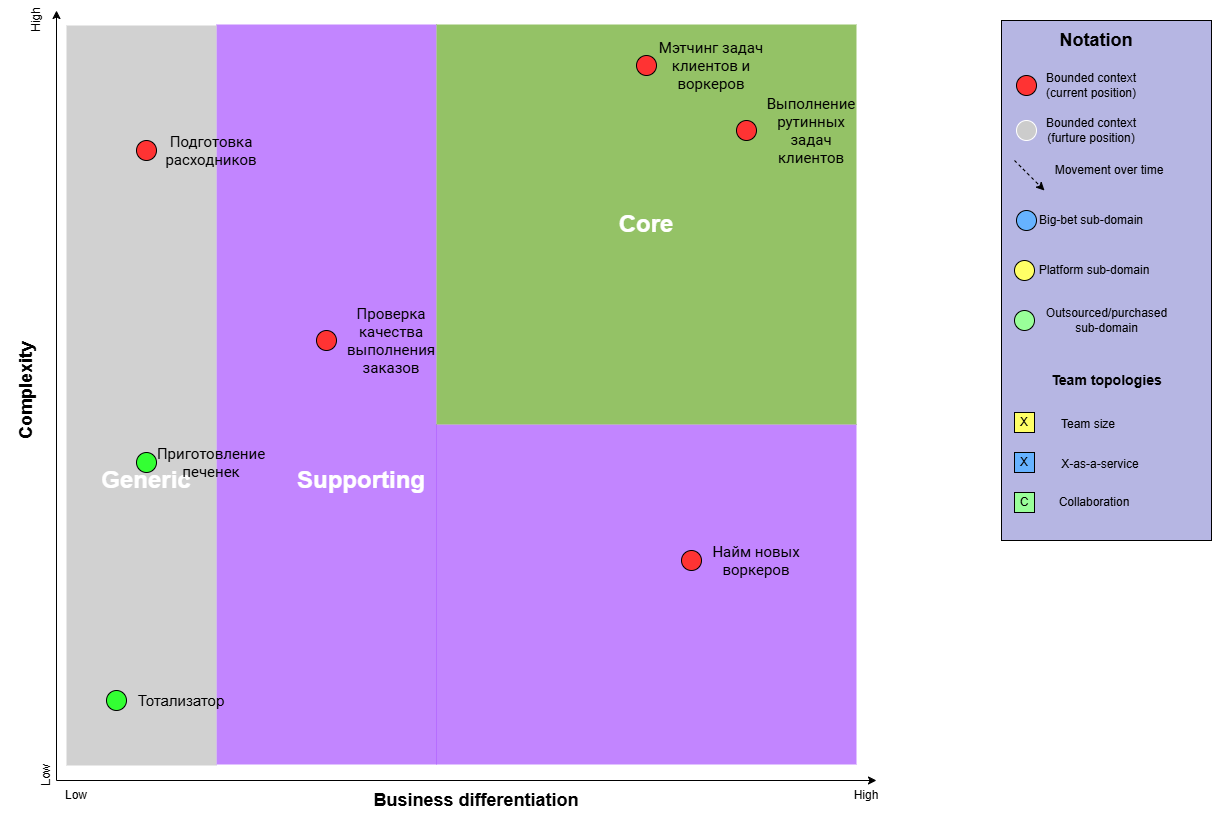

The diagram above was exported from draw.io. Its source (the exported page's mxGraphModel, read from the mxfile embedded in the PNG):
<mxGraphModel dx="386" dy="856" grid="1" gridSize="10" guides="1" tooltips="1" connect="1" arrows="1" fold="1" page="1" pageScale="1" pageWidth="850" pageHeight="1100" math="0" shadow="0">
  <root>
    <mxCell id="7POqw8fOx_1jlbIEAkON-0" />
    <mxCell id="7POqw8fOx_1jlbIEAkON-1" style="locked=1;" parent="7POqw8fOx_1jlbIEAkON-0" />
    <mxCell id="uENPYtC2MfaOTDSbOvwd-11" value="" style="group" parent="7POqw8fOx_1jlbIEAkON-1" vertex="1" connectable="0">
      <mxGeometry x="79.5" y="30" width="870.5" height="800" as="geometry" />
    </mxCell>
    <mxCell id="uENPYtC2MfaOTDSbOvwd-5" value="" style="rounded=0;whiteSpace=wrap;html=1;fillColor=#9933FF;strokeColor=none;connectable=0;fillOpacity=60;" parent="uENPYtC2MfaOTDSbOvwd-11" vertex="1">
      <mxGeometry x="200.5" y="14" width="220" height="740" as="geometry" />
    </mxCell>
    <mxCell id="uENPYtC2MfaOTDSbOvwd-7" value="" style="rounded=0;whiteSpace=wrap;html=1;fillColor=#9933FF;strokeColor=none;connectable=0;fillOpacity=60;" parent="uENPYtC2MfaOTDSbOvwd-11" vertex="1">
      <mxGeometry x="420" y="414" width="420.5" height="340" as="geometry" />
    </mxCell>
    <mxCell id="uENPYtC2MfaOTDSbOvwd-0" value="" style="endArrow=classic;html=1;" parent="uENPYtC2MfaOTDSbOvwd-11" edge="1">
      <mxGeometry width="50" height="50" relative="1" as="geometry">
        <mxPoint x="40.5" y="770" as="sourcePoint" />
        <mxPoint x="40.5" as="targetPoint" />
      </mxGeometry>
    </mxCell>
    <mxCell id="uENPYtC2MfaOTDSbOvwd-1" value="&lt;h2&gt;Complexity&lt;/h2&gt;" style="text;html=1;strokeColor=none;fillColor=none;align=center;verticalAlign=middle;whiteSpace=wrap;rounded=0;rotation=-90;" parent="uENPYtC2MfaOTDSbOvwd-11" vertex="1">
      <mxGeometry x="-9.5" y="370" width="39" height="20" as="geometry" />
    </mxCell>
    <mxCell id="uENPYtC2MfaOTDSbOvwd-2" value="" style="endArrow=classic;html=1;" parent="uENPYtC2MfaOTDSbOvwd-11" edge="1">
      <mxGeometry width="50" height="50" relative="1" as="geometry">
        <mxPoint x="40.5" y="770" as="sourcePoint" />
        <mxPoint x="860.5" y="770" as="targetPoint" />
      </mxGeometry>
    </mxCell>
    <mxCell id="uENPYtC2MfaOTDSbOvwd-4" value="&lt;h2&gt;Business differentiation&lt;/h2&gt;" style="text;html=1;strokeColor=none;fillColor=none;align=center;verticalAlign=middle;whiteSpace=wrap;rounded=0;" parent="uENPYtC2MfaOTDSbOvwd-11" vertex="1">
      <mxGeometry x="330.5" y="780" width="260" height="20" as="geometry" />
    </mxCell>
    <mxCell id="uENPYtC2MfaOTDSbOvwd-6" value="&lt;h1&gt;&lt;font color=&quot;#ffffff&quot;&gt;Core&lt;/font&gt;&lt;/h1&gt;" style="rounded=0;whiteSpace=wrap;html=1;fillColor=#4D9900;strokeColor=none;connectable=0;fillOpacity=60" parent="uENPYtC2MfaOTDSbOvwd-11" vertex="1">
      <mxGeometry x="420.5" y="14" width="420" height="400" as="geometry" />
    </mxCell>
    <mxCell id="uENPYtC2MfaOTDSbOvwd-8" value="" style="rounded=0;whiteSpace=wrap;html=1;fillColor=#B3B3B3;strokeColor=none;connectable=0;fillOpacity=60;" parent="uENPYtC2MfaOTDSbOvwd-11" vertex="1">
      <mxGeometry x="50.5" y="15" width="150" height="740" as="geometry" />
    </mxCell>
    <mxCell id="uENPYtC2MfaOTDSbOvwd-9" value="&lt;h1&gt;&lt;font color=&quot;#ffffff&quot;&gt;Supporting&lt;/font&gt;&lt;/h1&gt;" style="text;html=1;strokeColor=none;fillColor=none;align=center;verticalAlign=middle;whiteSpace=wrap;rounded=0;" parent="uENPYtC2MfaOTDSbOvwd-11" vertex="1">
      <mxGeometry x="325.5" y="460" width="40" height="20" as="geometry" />
    </mxCell>
    <mxCell id="uENPYtC2MfaOTDSbOvwd-10" value="&lt;h1&gt;&lt;font color=&quot;#ffffff&quot;&gt;Generic&lt;/font&gt;&lt;/h1&gt;" style="text;html=1;strokeColor=none;fillColor=none;align=center;verticalAlign=middle;whiteSpace=wrap;rounded=0;" parent="uENPYtC2MfaOTDSbOvwd-11" vertex="1">
      <mxGeometry x="110.5" y="460" width="40" height="20" as="geometry" />
    </mxCell>
    <mxCell id="rGnyAY1_3tPmR1fd7tcl-27" value="Low" style="text;html=1;strokeColor=none;fillColor=none;align=center;verticalAlign=middle;whiteSpace=wrap;rounded=0;rotation=-90;" parent="uENPYtC2MfaOTDSbOvwd-11" vertex="1">
      <mxGeometry x="10.5" y="755" width="40" height="20" as="geometry" />
    </mxCell>
    <mxCell id="rGnyAY1_3tPmR1fd7tcl-28" value="High" style="text;html=1;strokeColor=none;fillColor=none;align=center;verticalAlign=middle;whiteSpace=wrap;rounded=0;rotation=-90;" parent="uENPYtC2MfaOTDSbOvwd-11" vertex="1">
      <mxGeometry width="40" height="20" as="geometry" />
    </mxCell>
    <mxCell id="rGnyAY1_3tPmR1fd7tcl-29" value="Low" style="text;html=1;strokeColor=none;fillColor=none;align=center;verticalAlign=middle;whiteSpace=wrap;rounded=0;" parent="uENPYtC2MfaOTDSbOvwd-11" vertex="1">
      <mxGeometry x="40" y="775" width="40" height="20" as="geometry" />
    </mxCell>
    <mxCell id="rGnyAY1_3tPmR1fd7tcl-30" value="High" style="text;html=1;strokeColor=none;fillColor=none;align=center;verticalAlign=middle;whiteSpace=wrap;rounded=0;" parent="uENPYtC2MfaOTDSbOvwd-11" vertex="1">
      <mxGeometry x="830.5" y="775" width="40" height="20" as="geometry" />
    </mxCell>
    <mxCell id="gb_rX9cqDN27GrjKiAtr-1" value="" style="rounded=0;whiteSpace=wrap;html=1;fillColor=#B6B6E3;connectable=0;" parent="7POqw8fOx_1jlbIEAkON-1" vertex="1">
      <mxGeometry x="1065" y="40" width="210" height="520" as="geometry" />
    </mxCell>
    <mxCell id="gb_rX9cqDN27GrjKiAtr-2" value="&lt;h2&gt;&lt;b&gt;Notation&lt;/b&gt;&lt;/h2&gt;" style="text;html=1;strokeColor=none;fillColor=none;align=center;verticalAlign=middle;whiteSpace=wrap;rounded=0;" parent="7POqw8fOx_1jlbIEAkON-1" vertex="1">
      <mxGeometry x="1140" y="50" width="40" height="20" as="geometry" />
    </mxCell>
    <mxCell id="gb_rX9cqDN27GrjKiAtr-3" value="&lt;h3&gt;Team topologies&lt;/h3&gt;" style="text;html=1;strokeColor=none;fillColor=none;align=center;verticalAlign=middle;whiteSpace=wrap;rounded=0;" parent="7POqw8fOx_1jlbIEAkON-1" vertex="1">
      <mxGeometry x="1107.5" y="390" width="125" height="20" as="geometry" />
    </mxCell>
    <mxCell id="uENPYtC2MfaOTDSbOvwd-12" value="Bounded contexts" style="" parent="7POqw8fOx_1jlbIEAkON-0" />
    <mxCell id="rGnyAY1_3tPmR1fd7tcl-4" value="" style="group" parent="uENPYtC2MfaOTDSbOvwd-12" vertex="1" connectable="0">
      <mxGeometry x="1080" y="95" width="210" height="570" as="geometry" />
    </mxCell>
    <mxCell id="rGnyAY1_3tPmR1fd7tcl-16" value="" style="group" parent="rGnyAY1_3tPmR1fd7tcl-4" vertex="1" connectable="0">
      <mxGeometry width="210" height="570" as="geometry" />
    </mxCell>
    <mxCell id="rGnyAY1_3tPmR1fd7tcl-0" value="" style="ellipse;whiteSpace=wrap;html=1;aspect=fixed;fillColor=#FF3333;" parent="rGnyAY1_3tPmR1fd7tcl-16" vertex="1">
      <mxGeometry width="20" height="20" as="geometry" />
    </mxCell>
    <mxCell id="rGnyAY1_3tPmR1fd7tcl-1" value="Bounded context&lt;br&gt;(current position)" style="text;html=1;strokeColor=none;fillColor=none;align=center;verticalAlign=middle;whiteSpace=wrap;rounded=0;" parent="rGnyAY1_3tPmR1fd7tcl-16" vertex="1">
      <mxGeometry x="20" width="110" height="20" as="geometry" />
    </mxCell>
    <mxCell id="rGnyAY1_3tPmR1fd7tcl-7" value="" style="group" parent="uENPYtC2MfaOTDSbOvwd-12" vertex="1" connectable="0">
      <mxGeometry x="700" y="75" width="130" height="20" as="geometry" />
    </mxCell>
    <mxCell id="rGnyAY1_3tPmR1fd7tcl-8" value="" style="ellipse;whiteSpace=wrap;html=1;aspect=fixed;fillColor=#FF3333;" parent="rGnyAY1_3tPmR1fd7tcl-7" vertex="1">
      <mxGeometry width="20" height="20" as="geometry" />
    </mxCell>
    <mxCell id="rGnyAY1_3tPmR1fd7tcl-9" value="&lt;span id=&quot;docs-internal-guid-803a9ea5-7fff-2787-908e-470afbacb824&quot;&gt;&lt;span style=&quot;font-family: Roboto, sans-serif; background-color: transparent; font-variant-numeric: normal; font-variant-east-asian: normal; font-variant-alternates: normal; font-variant-position: normal; font-variant-emoji: normal; vertical-align: baseline; white-space-collapse: preserve;&quot;&gt;&lt;font style=&quot;font-size: 15px;&quot;&gt;Мэтчинг задач клиентов и воркеров&lt;/font&gt;&lt;/span&gt;&lt;/span&gt;" style="text;html=1;strokeColor=none;fillColor=none;align=center;verticalAlign=middle;whiteSpace=wrap;rounded=0;" parent="rGnyAY1_3tPmR1fd7tcl-7" vertex="1">
      <mxGeometry x="20" width="110" height="20" as="geometry" />
    </mxCell>
    <mxCell id="rGnyAY1_3tPmR1fd7tcl-11" value="" style="group" parent="uENPYtC2MfaOTDSbOvwd-12" vertex="1" connectable="0">
      <mxGeometry x="170" y="710" width="130" height="20" as="geometry" />
    </mxCell>
    <mxCell id="rGnyAY1_3tPmR1fd7tcl-12" value="" style="ellipse;whiteSpace=wrap;html=1;aspect=fixed;fillColor=#33FF33;" parent="rGnyAY1_3tPmR1fd7tcl-11" vertex="1">
      <mxGeometry width="20" height="20" as="geometry" />
    </mxCell>
    <mxCell id="rGnyAY1_3tPmR1fd7tcl-13" value="&lt;font style=&quot;font-size: 15px;&quot;&gt;Тотализатор&lt;/font&gt;" style="text;html=1;strokeColor=none;fillColor=none;align=center;verticalAlign=middle;whiteSpace=wrap;rounded=0;" parent="rGnyAY1_3tPmR1fd7tcl-11" vertex="1">
      <mxGeometry x="20" width="110" height="20" as="geometry" />
    </mxCell>
    <mxCell id="rGnyAY1_3tPmR1fd7tcl-17" value="" style="group" parent="uENPYtC2MfaOTDSbOvwd-12" vertex="1" connectable="0">
      <mxGeometry x="1080" y="140" width="130" height="20" as="geometry" />
    </mxCell>
    <mxCell id="rGnyAY1_3tPmR1fd7tcl-18" value="" style="ellipse;whiteSpace=wrap;html=1;aspect=fixed;fillColor=#CCCCCC;strokeColor=#FFFFFF;" parent="rGnyAY1_3tPmR1fd7tcl-17" vertex="1">
      <mxGeometry width="20" height="20" as="geometry" />
    </mxCell>
    <mxCell id="rGnyAY1_3tPmR1fd7tcl-19" value="Bounded context&lt;br&gt;(furture position)" style="text;html=1;strokeColor=none;fillColor=none;align=center;verticalAlign=middle;whiteSpace=wrap;rounded=0;" parent="rGnyAY1_3tPmR1fd7tcl-17" vertex="1">
      <mxGeometry x="20" width="110" height="20" as="geometry" />
    </mxCell>
    <mxCell id="rGnyAY1_3tPmR1fd7tcl-22" value="" style="group" parent="uENPYtC2MfaOTDSbOvwd-12" vertex="1" connectable="0">
      <mxGeometry x="200" y="472" width="130" height="20" as="geometry" />
    </mxCell>
    <mxCell id="rGnyAY1_3tPmR1fd7tcl-23" value="" style="group" parent="rGnyAY1_3tPmR1fd7tcl-22" vertex="1" connectable="0">
      <mxGeometry width="130" height="20" as="geometry" />
    </mxCell>
    <mxCell id="rGnyAY1_3tPmR1fd7tcl-24" value="" style="ellipse;whiteSpace=wrap;html=1;aspect=fixed;fillColor=#33FF33;" parent="rGnyAY1_3tPmR1fd7tcl-23" vertex="1">
      <mxGeometry width="20" height="20" as="geometry" />
    </mxCell>
    <mxCell id="rGnyAY1_3tPmR1fd7tcl-25" value="&lt;span id=&quot;docs-internal-guid-a5a16fe1-7fff-6d1d-fa74-38075ff42aae&quot;&gt;&lt;span style=&quot;font-family: Roboto, sans-serif; background-color: transparent; font-variant-numeric: normal; font-variant-east-asian: normal; font-variant-alternates: normal; font-variant-position: normal; font-variant-emoji: normal; vertical-align: baseline; white-space-collapse: preserve;&quot;&gt;&lt;font style=&quot;font-size: 15px;&quot;&gt;Приготовление печенек&lt;/font&gt;&lt;/span&gt;&lt;/span&gt;" style="text;html=1;strokeColor=none;fillColor=none;align=center;verticalAlign=middle;whiteSpace=wrap;rounded=0;" parent="rGnyAY1_3tPmR1fd7tcl-23" vertex="1">
      <mxGeometry x="20" width="110" height="20" as="geometry" />
    </mxCell>
    <mxCell id="nYDZqwLP2YVh0ZIpUsSY-9" value="" style="group" parent="uENPYtC2MfaOTDSbOvwd-12" vertex="1" connectable="0">
      <mxGeometry x="1078" y="180" width="160" height="30" as="geometry" />
    </mxCell>
    <mxCell id="nYDZqwLP2YVh0ZIpUsSY-7" value="" style="endArrow=classic;html=1;dashed=1;" parent="nYDZqwLP2YVh0ZIpUsSY-9" edge="1">
      <mxGeometry width="50" height="50" relative="1" as="geometry">
        <mxPoint as="sourcePoint" />
        <mxPoint x="30" y="30" as="targetPoint" />
      </mxGeometry>
    </mxCell>
    <mxCell id="nYDZqwLP2YVh0ZIpUsSY-8" value="Movement over time" style="text;html=1;strokeColor=none;fillColor=none;align=center;verticalAlign=middle;whiteSpace=wrap;rounded=0;" parent="nYDZqwLP2YVh0ZIpUsSY-9" vertex="1">
      <mxGeometry x="30" width="130" height="20" as="geometry" />
    </mxCell>
    <mxCell id="nYDZqwLP2YVh0ZIpUsSY-10" value="" style="group" parent="uENPYtC2MfaOTDSbOvwd-12" vertex="1" connectable="0">
      <mxGeometry x="1080" y="230" width="130" height="20" as="geometry" />
    </mxCell>
    <mxCell id="nYDZqwLP2YVh0ZIpUsSY-11" value="" style="group" parent="nYDZqwLP2YVh0ZIpUsSY-10" vertex="1" connectable="0">
      <mxGeometry width="130" height="20" as="geometry" />
    </mxCell>
    <mxCell id="nYDZqwLP2YVh0ZIpUsSY-12" value="" style="ellipse;whiteSpace=wrap;html=1;aspect=fixed;fillColor=#66B2FF;" parent="nYDZqwLP2YVh0ZIpUsSY-11" vertex="1">
      <mxGeometry width="20" height="20" as="geometry" />
    </mxCell>
    <mxCell id="nYDZqwLP2YVh0ZIpUsSY-13" value="Big-bet sub-domain" style="text;html=1;strokeColor=none;fillColor=none;align=center;verticalAlign=middle;whiteSpace=wrap;rounded=0;" parent="nYDZqwLP2YVh0ZIpUsSY-11" vertex="1">
      <mxGeometry x="20" width="110" height="20" as="geometry" />
    </mxCell>
    <mxCell id="nYDZqwLP2YVh0ZIpUsSY-15" value="" style="group" parent="uENPYtC2MfaOTDSbOvwd-12" vertex="1" connectable="0">
      <mxGeometry x="1078" y="280" width="140" height="20" as="geometry" />
    </mxCell>
    <mxCell id="nYDZqwLP2YVh0ZIpUsSY-16" value="" style="group" parent="nYDZqwLP2YVh0ZIpUsSY-15" vertex="1" connectable="0">
      <mxGeometry width="140" height="20" as="geometry" />
    </mxCell>
    <mxCell id="nYDZqwLP2YVh0ZIpUsSY-17" value="" style="ellipse;whiteSpace=wrap;html=1;aspect=fixed;fillColor=#FFFF66;" parent="nYDZqwLP2YVh0ZIpUsSY-16" vertex="1">
      <mxGeometry width="20" height="20" as="geometry" />
    </mxCell>
    <mxCell id="nYDZqwLP2YVh0ZIpUsSY-18" value="Platform sub-domain" style="text;html=1;strokeColor=none;fillColor=none;align=center;verticalAlign=middle;whiteSpace=wrap;rounded=0;" parent="nYDZqwLP2YVh0ZIpUsSY-16" vertex="1">
      <mxGeometry x="20" width="120" height="20" as="geometry" />
    </mxCell>
    <mxCell id="nYDZqwLP2YVh0ZIpUsSY-21" value="" style="group" parent="uENPYtC2MfaOTDSbOvwd-12" vertex="1" connectable="0">
      <mxGeometry x="1078" y="330" width="160" height="20" as="geometry" />
    </mxCell>
    <mxCell id="nYDZqwLP2YVh0ZIpUsSY-22" value="" style="group" parent="nYDZqwLP2YVh0ZIpUsSY-21" vertex="1" connectable="0">
      <mxGeometry width="160" height="20" as="geometry" />
    </mxCell>
    <mxCell id="nYDZqwLP2YVh0ZIpUsSY-23" value="" style="ellipse;whiteSpace=wrap;html=1;aspect=fixed;fillColor=#99FF99;" parent="nYDZqwLP2YVh0ZIpUsSY-22" vertex="1">
      <mxGeometry width="20" height="20" as="geometry" />
    </mxCell>
    <mxCell id="nYDZqwLP2YVh0ZIpUsSY-24" value="Outsourced/purchased sub-domain" style="text;html=1;strokeColor=none;fillColor=none;align=center;verticalAlign=middle;whiteSpace=wrap;rounded=0;" parent="nYDZqwLP2YVh0ZIpUsSY-22" vertex="1">
      <mxGeometry x="24.615384615384617" width="135.3846153846154" height="20" as="geometry" />
    </mxCell>
    <mxCell id="gb_rX9cqDN27GrjKiAtr-4" value="X" style="whiteSpace=wrap;html=1;aspect=fixed;fillColor=#FFFF66;" parent="uENPYtC2MfaOTDSbOvwd-12" vertex="1">
      <mxGeometry x="1078" y="432" width="20" height="20" as="geometry" />
    </mxCell>
    <mxCell id="gb_rX9cqDN27GrjKiAtr-6" value="X" style="whiteSpace=wrap;html=1;aspect=fixed;fillColor=#66B2FF;" parent="uENPYtC2MfaOTDSbOvwd-12" vertex="1">
      <mxGeometry x="1078" y="472" width="20" height="20" as="geometry" />
    </mxCell>
    <mxCell id="gb_rX9cqDN27GrjKiAtr-7" value="C" style="whiteSpace=wrap;html=1;aspect=fixed;fillColor=#99FF99;" parent="uENPYtC2MfaOTDSbOvwd-12" vertex="1">
      <mxGeometry x="1078" y="512" width="20" height="20" as="geometry" />
    </mxCell>
    <mxCell id="gb_rX9cqDN27GrjKiAtr-8" value="Team size" style="text;html=1;strokeColor=none;fillColor=none;align=center;verticalAlign=middle;whiteSpace=wrap;rounded=0;" parent="uENPYtC2MfaOTDSbOvwd-12" vertex="1">
      <mxGeometry x="1112" y="434" width="80" height="20" as="geometry" />
    </mxCell>
    <mxCell id="gb_rX9cqDN27GrjKiAtr-9" value="X-as-a-service" style="text;html=1;strokeColor=none;fillColor=none;align=center;verticalAlign=middle;whiteSpace=wrap;rounded=0;" parent="uENPYtC2MfaOTDSbOvwd-12" vertex="1">
      <mxGeometry x="1118" y="474" width="92" height="20" as="geometry" />
    </mxCell>
    <mxCell id="gb_rX9cqDN27GrjKiAtr-10" value="Collaboration" style="text;html=1;strokeColor=none;fillColor=none;align=center;verticalAlign=middle;whiteSpace=wrap;rounded=0;" parent="uENPYtC2MfaOTDSbOvwd-12" vertex="1">
      <mxGeometry x="1138" y="512" width="40" height="20" as="geometry" />
    </mxCell>
    <mxCell id="PNVP1bMhhRmnJxgSkUm3-8" value="" style="group" vertex="1" connectable="0" parent="uENPYtC2MfaOTDSbOvwd-12">
      <mxGeometry x="380" y="350" width="130" height="20" as="geometry" />
    </mxCell>
    <mxCell id="PNVP1bMhhRmnJxgSkUm3-9" value="" style="group" vertex="1" connectable="0" parent="PNVP1bMhhRmnJxgSkUm3-8">
      <mxGeometry width="130" height="20" as="geometry" />
    </mxCell>
    <mxCell id="PNVP1bMhhRmnJxgSkUm3-10" value="" style="ellipse;whiteSpace=wrap;html=1;aspect=fixed;fillColor=#FF3333;" vertex="1" parent="PNVP1bMhhRmnJxgSkUm3-9">
      <mxGeometry width="20" height="20" as="geometry" />
    </mxCell>
    <mxCell id="PNVP1bMhhRmnJxgSkUm3-11" value="&lt;span id=&quot;docs-internal-guid-a5a16fe1-7fff-6d1d-fa74-38075ff42aae&quot;&gt;&lt;span style=&quot;font-family: Roboto, sans-serif; background-color: transparent; font-variant-numeric: normal; font-variant-east-asian: normal; font-variant-alternates: normal; font-variant-position: normal; font-variant-emoji: normal; vertical-align: baseline; white-space-collapse: preserve;&quot;&gt;&lt;font style=&quot;font-size: 15px;&quot;&gt;Проверка качества выполнения заказов&lt;/font&gt;&lt;/span&gt;&lt;/span&gt;" style="text;html=1;strokeColor=none;fillColor=none;align=center;verticalAlign=middle;whiteSpace=wrap;rounded=0;" vertex="1" parent="PNVP1bMhhRmnJxgSkUm3-9">
      <mxGeometry x="20" width="110" height="20" as="geometry" />
    </mxCell>
    <mxCell id="PNVP1bMhhRmnJxgSkUm3-12" value="" style="group" vertex="1" connectable="0" parent="uENPYtC2MfaOTDSbOvwd-12">
      <mxGeometry x="800" y="140" width="130" height="20" as="geometry" />
    </mxCell>
    <mxCell id="PNVP1bMhhRmnJxgSkUm3-13" value="" style="group" vertex="1" connectable="0" parent="PNVP1bMhhRmnJxgSkUm3-12">
      <mxGeometry width="130" height="20" as="geometry" />
    </mxCell>
    <mxCell id="PNVP1bMhhRmnJxgSkUm3-14" value="" style="ellipse;whiteSpace=wrap;html=1;aspect=fixed;fillColor=#FF3333;" vertex="1" parent="PNVP1bMhhRmnJxgSkUm3-13">
      <mxGeometry width="20" height="20" as="geometry" />
    </mxCell>
    <mxCell id="PNVP1bMhhRmnJxgSkUm3-15" value="&lt;span id=&quot;docs-internal-guid-160f4b32-7fff-00a1-6178-e56cff6c1900&quot;&gt;&lt;span style=&quot;font-family: Roboto, sans-serif; background-color: transparent; font-variant-numeric: normal; font-variant-east-asian: normal; font-variant-alternates: normal; font-variant-position: normal; font-variant-emoji: normal; vertical-align: baseline; white-space-collapse: preserve;&quot;&gt;&lt;font style=&quot;font-size: 15px;&quot;&gt;Выполнение рутинных задач клиентов&lt;/font&gt;&lt;/span&gt;&lt;/span&gt;" style="text;html=1;strokeColor=none;fillColor=none;align=center;verticalAlign=middle;whiteSpace=wrap;rounded=0;" vertex="1" parent="PNVP1bMhhRmnJxgSkUm3-13">
      <mxGeometry x="20" width="110" height="20" as="geometry" />
    </mxCell>
    <mxCell id="PNVP1bMhhRmnJxgSkUm3-17" value="" style="group" vertex="1" connectable="0" parent="uENPYtC2MfaOTDSbOvwd-12">
      <mxGeometry x="200" y="160" width="130" height="20" as="geometry" />
    </mxCell>
    <mxCell id="PNVP1bMhhRmnJxgSkUm3-18" value="" style="group" vertex="1" connectable="0" parent="PNVP1bMhhRmnJxgSkUm3-17">
      <mxGeometry width="130" height="20" as="geometry" />
    </mxCell>
    <mxCell id="PNVP1bMhhRmnJxgSkUm3-19" value="" style="ellipse;whiteSpace=wrap;html=1;aspect=fixed;fillColor=#FF3333;" vertex="1" parent="PNVP1bMhhRmnJxgSkUm3-18">
      <mxGeometry width="20" height="20" as="geometry" />
    </mxCell>
    <mxCell id="PNVP1bMhhRmnJxgSkUm3-20" value="&lt;span id=&quot;docs-internal-guid-a5a16fe1-7fff-6d1d-fa74-38075ff42aae&quot;&gt;&lt;span style=&quot;font-family: Roboto, sans-serif; background-color: transparent; font-variant-numeric: normal; font-variant-east-asian: normal; font-variant-alternates: normal; font-variant-position: normal; font-variant-emoji: normal; vertical-align: baseline; white-space-collapse: preserve;&quot;&gt;&lt;font style=&quot;font-size: 15px;&quot;&gt;Подготовка расходников&lt;/font&gt;&lt;/span&gt;&lt;/span&gt;" style="text;html=1;strokeColor=none;fillColor=none;align=center;verticalAlign=middle;whiteSpace=wrap;rounded=0;" vertex="1" parent="PNVP1bMhhRmnJxgSkUm3-18">
      <mxGeometry x="20" width="110" height="20" as="geometry" />
    </mxCell>
    <mxCell id="PNVP1bMhhRmnJxgSkUm3-21" value="" style="group" vertex="1" connectable="0" parent="uENPYtC2MfaOTDSbOvwd-12">
      <mxGeometry x="745" y="570" width="130" height="20" as="geometry" />
    </mxCell>
    <mxCell id="PNVP1bMhhRmnJxgSkUm3-22" value="" style="group" vertex="1" connectable="0" parent="PNVP1bMhhRmnJxgSkUm3-21">
      <mxGeometry width="130" height="20" as="geometry" />
    </mxCell>
    <mxCell id="PNVP1bMhhRmnJxgSkUm3-23" value="" style="ellipse;whiteSpace=wrap;html=1;aspect=fixed;fillColor=#FF3333;" vertex="1" parent="PNVP1bMhhRmnJxgSkUm3-22">
      <mxGeometry width="20" height="20" as="geometry" />
    </mxCell>
    <mxCell id="PNVP1bMhhRmnJxgSkUm3-24" value="&lt;span id=&quot;docs-internal-guid-a5a16fe1-7fff-6d1d-fa74-38075ff42aae&quot;&gt;&lt;span style=&quot;font-family: Roboto, sans-serif; background-color: transparent; font-variant-numeric: normal; font-variant-east-asian: normal; font-variant-alternates: normal; font-variant-position: normal; font-variant-emoji: normal; vertical-align: baseline; white-space-collapse: preserve;&quot;&gt;&lt;font style=&quot;font-size: 15px;&quot;&gt;Найм новых воркеров&lt;/font&gt;&lt;/span&gt;&lt;/span&gt;" style="text;html=1;strokeColor=none;fillColor=none;align=center;verticalAlign=middle;whiteSpace=wrap;rounded=0;" vertex="1" parent="PNVP1bMhhRmnJxgSkUm3-22">
      <mxGeometry x="20" width="110" height="20" as="geometry" />
    </mxCell>
  </root>
</mxGraphModel>